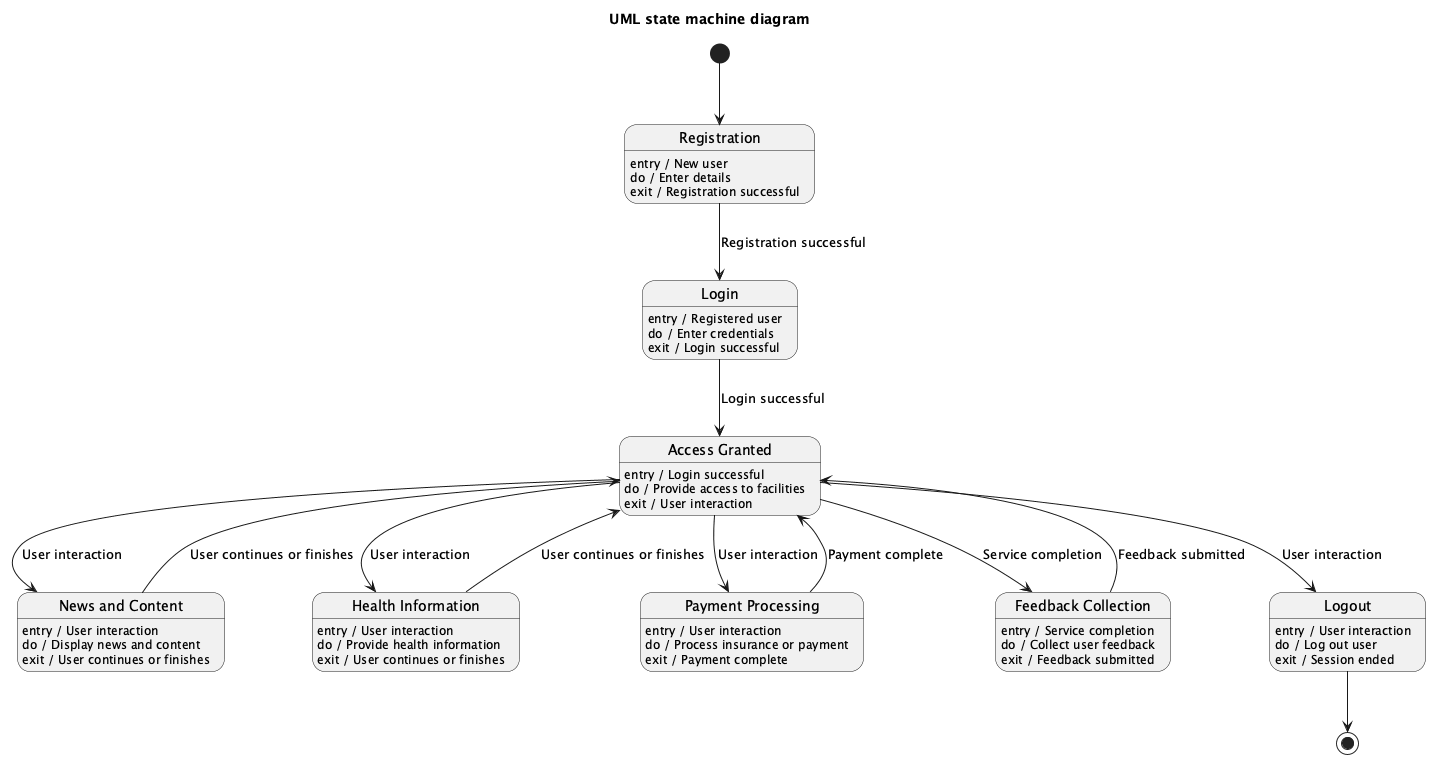

The diagram above was rendered by PlantUML. Its source (embedded in the PNG):
@startuml
title UML state machine diagram

state "Registration" as Registration
Registration : entry / New user
Registration : do / Enter details
Registration : exit / Registration successful

state "Login" as Login
Login : entry / Registered user
Login : do / Enter credentials
Login : exit / Login successful

state "Access Granted" as AccessGranted
AccessGranted : entry / Login successful
AccessGranted : do / Provide access to facilities
AccessGranted : exit / User interaction

state "News and Content" as NewsContent
NewsContent : entry / User interaction
NewsContent : do / Display news and content
NewsContent : exit / User continues or finishes

state "Health Information" as HealthInfo
HealthInfo : entry / User interaction
HealthInfo : do / Provide health information
HealthInfo : exit / User continues or finishes

state "Payment Processing" as PaymentProcessing
PaymentProcessing : entry / User interaction
PaymentProcessing : do / Process insurance or payment
PaymentProcessing : exit / Payment complete

state "Feedback Collection" as FeedbackCollection
FeedbackCollection : entry / Service completion
FeedbackCollection : do / Collect user feedback
FeedbackCollection : exit / Feedback submitted

state "Logout" as Logout
Logout : entry / User interaction
Logout : do / Log out user
Logout : exit / Session ended

[*] --> Registration
Registration --> Login : Registration successful
Login --> AccessGranted : Login successful
AccessGranted --> NewsContent : User interaction
AccessGranted --> HealthInfo : User interaction
AccessGranted --> PaymentProcessing : User interaction
AccessGranted --> FeedbackCollection : Service completion
AccessGranted --> Logout : User interaction

NewsContent --> AccessGranted : User continues or finishes
HealthInfo --> AccessGranted : User continues or finishes
PaymentProcessing --> AccessGranted : Payment complete
FeedbackCollection --> AccessGranted : Feedback submitted
Logout --> [*]
@enduml